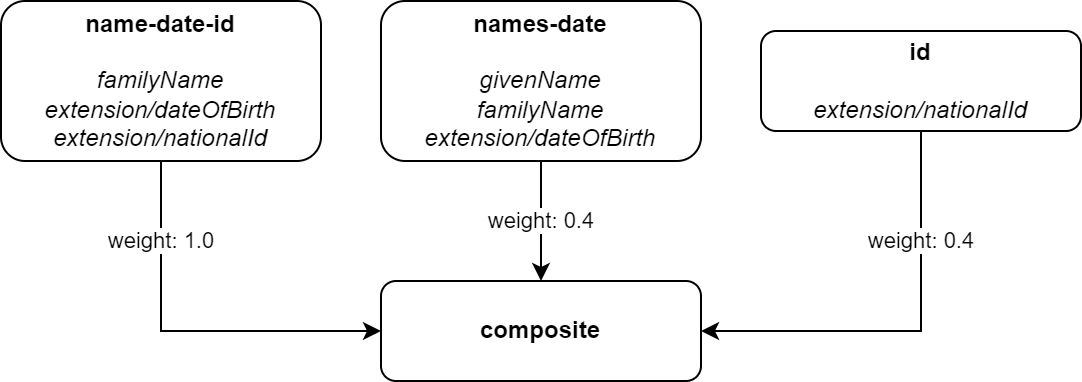

The diagram above was exported from draw.io. Its source (the exported page's mxGraphModel, read from the mxfile embedded in the PNG):
<mxGraphModel dx="1102" dy="1225" grid="1" gridSize="10" guides="1" tooltips="1" connect="1" arrows="1" fold="1" page="1" pageScale="1" pageWidth="1169" pageHeight="827" math="0" shadow="0">
  <root>
    <mxCell id="0" />
    <mxCell id="1" parent="0" />
    <mxCell id="2" value="weight: 1.0" style="edgeStyle=orthogonalEdgeStyle;rounded=0;orthogonalLoop=1;jettySize=auto;html=1;exitX=0.5;exitY=1;exitDx=0;exitDy=0;entryX=0;entryY=0.5;entryDx=0;entryDy=0;" edge="1" source="3" target="8" parent="1">
      <mxGeometry x="-0.5897" relative="1" as="geometry">
        <mxPoint as="offset" />
      </mxGeometry>
    </mxCell>
    <mxCell id="3" value="&lt;b&gt;name-date-id&lt;/b&gt;&lt;br&gt;&lt;br&gt;&lt;i&gt;familyName&lt;br&gt;extension/dateOfBirth&lt;br&gt;extension/nationalId&lt;/i&gt;" style="rounded=1;whiteSpace=wrap;html=1;fillColor=none;" vertex="1" parent="1">
      <mxGeometry x="200" y="800" width="160" height="80" as="geometry" />
    </mxCell>
    <mxCell id="4" value="weight: 0.4" style="edgeStyle=orthogonalEdgeStyle;rounded=0;orthogonalLoop=1;jettySize=auto;html=1;exitX=0.5;exitY=1;exitDx=0;exitDy=0;entryX=0.5;entryY=0;entryDx=0;entryDy=0;" edge="1" source="5" target="8" parent="1">
      <mxGeometry relative="1" as="geometry" />
    </mxCell>
    <mxCell id="5" value="&lt;b&gt;names-date&lt;/b&gt;&lt;br&gt;&lt;br&gt;&lt;i&gt;givenName&lt;br&gt;&lt;/i&gt;&lt;i&gt;familyName&lt;br&gt;extension/dateOfBirth&lt;br&gt;&lt;/i&gt;" style="rounded=1;whiteSpace=wrap;html=1;fillColor=none;" vertex="1" parent="1">
      <mxGeometry x="390" y="800" width="160" height="80" as="geometry" />
    </mxCell>
    <mxCell id="6" value="weight: 0.4" style="edgeStyle=orthogonalEdgeStyle;rounded=0;orthogonalLoop=1;jettySize=auto;html=1;exitX=0.5;exitY=1;exitDx=0;exitDy=0;entryX=1;entryY=0.5;entryDx=0;entryDy=0;" edge="1" source="7" target="8" parent="1">
      <mxGeometry x="-0.4762" relative="1" as="geometry">
        <mxPoint as="offset" />
      </mxGeometry>
    </mxCell>
    <mxCell id="7" value="&lt;b&gt;id&lt;/b&gt;&lt;br&gt;&lt;br&gt;&lt;i&gt;extension/nationalId&lt;br&gt;&lt;/i&gt;" style="rounded=1;whiteSpace=wrap;html=1;fillColor=none;" vertex="1" parent="1">
      <mxGeometry x="580" y="815" width="160" height="50" as="geometry" />
    </mxCell>
    <mxCell id="8" value="&lt;b style=&quot;&quot;&gt;composite&lt;/b&gt;" style="rounded=1;whiteSpace=wrap;html=1;fillColor=none;" vertex="1" parent="1">
      <mxGeometry x="390" y="940" width="160" height="50" as="geometry" />
    </mxCell>
  </root>
</mxGraphModel>